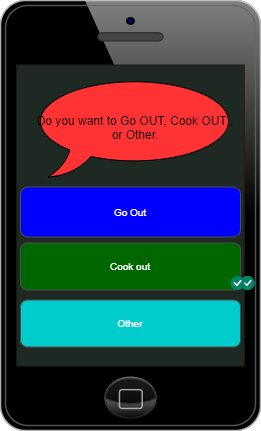

The diagram above was exported from draw.io. Its source (the exported page's mxGraphModel, read from the mxfile embedded in the PNG):
<mxGraphModel dx="942" dy="614" grid="1" gridSize="10" guides="1" tooltips="1" connect="1" arrows="1" fold="1" page="1" pageScale="1" pageWidth="850" pageHeight="1100" math="0" shadow="0">
  <root>
    <mxCell id="0" />
    <mxCell id="1" parent="0" />
    <mxCell id="G52Lf9eRG2GSuDBpi4fC-2" value="" style="verticalLabelPosition=bottom;verticalAlign=top;html=1;shadow=0;dashed=0;strokeWidth=1;shape=mxgraph.ios.iPhone;bgStyle=bgGreen;fillColor=#aaaaaa;sketch=0;" vertex="1" parent="1">
      <mxGeometry x="250" y="80" width="260" height="430" as="geometry" />
    </mxCell>
    <mxCell id="G52Lf9eRG2GSuDBpi4fC-12" value="" style="html=1;shadow=0;dashed=0;shape=mxgraph.atlassian.checkbox;fillColor=#008465;strokeColor=none;html=1;sketch=0;" vertex="1" parent="1">
      <mxGeometry x="490" y="355.5" width="14" height="14" as="geometry" />
    </mxCell>
    <mxCell id="G52Lf9eRG2GSuDBpi4fC-14" value="" style="html=1;shadow=0;dashed=0;shape=mxgraph.atlassian.checkbox;fillColor=#008465;strokeColor=none;html=1;sketch=0;" vertex="1" parent="1">
      <mxGeometry x="490" y="355.5" width="14" height="14" as="geometry" />
    </mxCell>
    <mxCell id="G52Lf9eRG2GSuDBpi4fC-15" value="Go Out" style="rounded=1;html=1;shadow=0;dashed=0;whiteSpace=wrap;fontSize=10;fillColor=#0000FF;align=center;strokeColor=#4D4D4D;fontColor=#ffffff;" vertex="1" parent="1">
      <mxGeometry x="270" y="266.5" width="220" height="50" as="geometry" />
    </mxCell>
    <mxCell id="G52Lf9eRG2GSuDBpi4fC-16" value="Cook out" style="rounded=1;html=1;shadow=0;dashed=0;whiteSpace=wrap;fontSize=10;fillColor=#006600;align=center;strokeColor=#4D4D4D;fontColor=#ffffff;" vertex="1" parent="1">
      <mxGeometry x="270" y="322.5" width="220" height="47" as="geometry" />
    </mxCell>
    <mxCell id="G52Lf9eRG2GSuDBpi4fC-17" value="Other" style="rounded=1;html=1;shadow=0;dashed=0;whiteSpace=wrap;fontSize=10;fillColor=#00CCCC;align=center;strokeColor=#4D4D4D;fontColor=#ffffff;" vertex="1" parent="1">
      <mxGeometry x="270" y="379.5" width="220" height="47" as="geometry" />
    </mxCell>
    <mxCell id="G52Lf9eRG2GSuDBpi4fC-21" value="" style="html=1;shadow=0;dashed=0;shape=mxgraph.atlassian.checkbox;fillColor=#008465;strokeColor=none;html=1;sketch=0;" vertex="1" parent="1">
      <mxGeometry x="480" y="355.5" width="14" height="14" as="geometry" />
    </mxCell>
    <mxCell id="G52Lf9eRG2GSuDBpi4fC-57" value="Do you want to Go OUT, Cook OUT ,&lt;br&gt;or Other." style="whiteSpace=wrap;html=1;shape=mxgraph.basic.oval_callout;fillColor=#FF3333;" vertex="1" parent="1">
      <mxGeometry x="280" y="156.5" width="210" height="100" as="geometry" />
    </mxCell>
  </root>
</mxGraphModel>